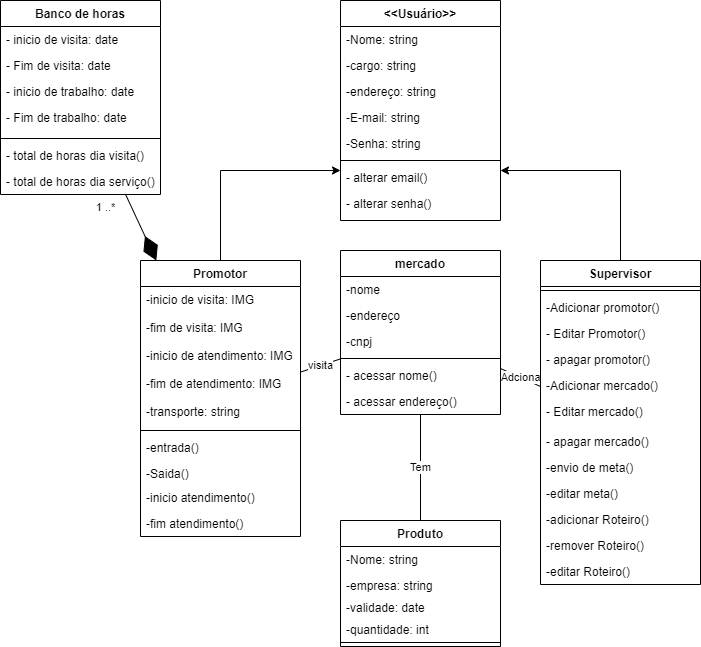

The diagram above was exported from draw.io. Its source (the exported page's mxGraphModel, read from the mxfile embedded in the PNG):
<mxGraphModel dx="1022" dy="460" grid="1" gridSize="10" guides="1" tooltips="1" connect="1" arrows="1" fold="1" page="1" pageScale="1" pageWidth="827" pageHeight="1169" math="0" shadow="0">
  <root>
    <mxCell id="0" />
    <mxCell id="1" parent="0" />
    <mxCell id="1mEYb_6EsdRXf0pPJ2ke-2" value="&lt;&lt;Usuário&gt;&gt;" style="swimlane;fontStyle=1;align=center;verticalAlign=top;childLayout=stackLayout;horizontal=1;startSize=26;horizontalStack=0;resizeParent=1;resizeParentMax=0;resizeLast=0;collapsible=1;marginBottom=0;" parent="1" vertex="1">
      <mxGeometry x="350" y="240" width="160" height="220" as="geometry" />
    </mxCell>
    <mxCell id="1mEYb_6EsdRXf0pPJ2ke-23" value="-Nome: string" style="text;strokeColor=none;fillColor=none;align=left;verticalAlign=top;spacingLeft=4;spacingRight=4;overflow=hidden;rotatable=0;points=[[0,0.5],[1,0.5]];portConstraint=eastwest;" parent="1mEYb_6EsdRXf0pPJ2ke-2" vertex="1">
      <mxGeometry y="26" width="160" height="26" as="geometry" />
    </mxCell>
    <mxCell id="bSp9TecQaxDtSmyv3uQ8-2" value="-cargo: string" style="text;strokeColor=none;fillColor=none;align=left;verticalAlign=top;spacingLeft=4;spacingRight=4;overflow=hidden;rotatable=0;points=[[0,0.5],[1,0.5]];portConstraint=eastwest;" parent="1mEYb_6EsdRXf0pPJ2ke-2" vertex="1">
      <mxGeometry y="52" width="160" height="26" as="geometry" />
    </mxCell>
    <mxCell id="LciIboks5ThXPLt7vz8a-1" value="-endereço: string" style="text;strokeColor=none;fillColor=none;align=left;verticalAlign=top;spacingLeft=4;spacingRight=4;overflow=hidden;rotatable=0;points=[[0,0.5],[1,0.5]];portConstraint=eastwest;" parent="1mEYb_6EsdRXf0pPJ2ke-2" vertex="1">
      <mxGeometry y="78" width="160" height="26" as="geometry" />
    </mxCell>
    <mxCell id="1mEYb_6EsdRXf0pPJ2ke-3" value="-E-mail: string" style="text;strokeColor=none;fillColor=none;align=left;verticalAlign=top;spacingLeft=4;spacingRight=4;overflow=hidden;rotatable=0;points=[[0,0.5],[1,0.5]];portConstraint=eastwest;" parent="1mEYb_6EsdRXf0pPJ2ke-2" vertex="1">
      <mxGeometry y="104" width="160" height="26" as="geometry" />
    </mxCell>
    <mxCell id="1mEYb_6EsdRXf0pPJ2ke-18" value="-Senha: string" style="text;strokeColor=none;fillColor=none;align=left;verticalAlign=top;spacingLeft=4;spacingRight=4;overflow=hidden;rotatable=0;points=[[0,0.5],[1,0.5]];portConstraint=eastwest;" parent="1mEYb_6EsdRXf0pPJ2ke-2" vertex="1">
      <mxGeometry y="130" width="160" height="26" as="geometry" />
    </mxCell>
    <mxCell id="1mEYb_6EsdRXf0pPJ2ke-4" value="" style="line;strokeWidth=1;fillColor=none;align=left;verticalAlign=middle;spacingTop=-1;spacingLeft=3;spacingRight=3;rotatable=0;labelPosition=right;points=[];portConstraint=eastwest;strokeColor=inherit;" parent="1mEYb_6EsdRXf0pPJ2ke-2" vertex="1">
      <mxGeometry y="156" width="160" height="8" as="geometry" />
    </mxCell>
    <mxCell id="1mEYb_6EsdRXf0pPJ2ke-5" value="- alterar email()" style="text;strokeColor=none;fillColor=none;align=left;verticalAlign=top;spacingLeft=4;spacingRight=4;overflow=hidden;rotatable=0;points=[[0,0.5],[1,0.5]];portConstraint=eastwest;" parent="1mEYb_6EsdRXf0pPJ2ke-2" vertex="1">
      <mxGeometry y="164" width="160" height="26" as="geometry" />
    </mxCell>
    <mxCell id="CqLLc7wiGRLUSbpc9KBI-6" value="- alterar senha()" style="text;strokeColor=none;fillColor=none;align=left;verticalAlign=top;spacingLeft=4;spacingRight=4;overflow=hidden;rotatable=0;points=[[0,0.5],[1,0.5]];portConstraint=eastwest;" parent="1mEYb_6EsdRXf0pPJ2ke-2" vertex="1">
      <mxGeometry y="190" width="160" height="30" as="geometry" />
    </mxCell>
    <mxCell id="1mEYb_6EsdRXf0pPJ2ke-21" style="edgeStyle=orthogonalEdgeStyle;rounded=0;orthogonalLoop=1;jettySize=auto;html=1;" parent="1" source="1mEYb_6EsdRXf0pPJ2ke-6" target="1mEYb_6EsdRXf0pPJ2ke-2" edge="1">
      <mxGeometry relative="1" as="geometry">
        <Array as="points">
          <mxPoint x="230" y="410" />
          <mxPoint x="350" y="410" />
        </Array>
      </mxGeometry>
    </mxCell>
    <mxCell id="1mEYb_6EsdRXf0pPJ2ke-6" value="Promotor" style="swimlane;fontStyle=1;align=center;verticalAlign=top;childLayout=stackLayout;horizontal=1;startSize=26;horizontalStack=0;resizeParent=1;resizeParentMax=0;resizeLast=0;collapsible=1;marginBottom=0;" parent="1" vertex="1">
      <mxGeometry x="150" y="500" width="160" height="276" as="geometry" />
    </mxCell>
    <mxCell id="E90zaqGMp9uIQvnqft-X-12" value="-inicio de visita: IMG" style="text;strokeColor=none;fillColor=none;align=left;verticalAlign=top;spacingLeft=4;spacingRight=4;overflow=hidden;rotatable=0;points=[[0,0.5],[1,0.5]];portConstraint=eastwest;" parent="1mEYb_6EsdRXf0pPJ2ke-6" vertex="1">
      <mxGeometry y="26" width="160" height="28" as="geometry" />
    </mxCell>
    <mxCell id="E90zaqGMp9uIQvnqft-X-15" value="-fim de visita: IMG" style="text;strokeColor=none;fillColor=none;align=left;verticalAlign=top;spacingLeft=4;spacingRight=4;overflow=hidden;rotatable=0;points=[[0,0.5],[1,0.5]];portConstraint=eastwest;" parent="1mEYb_6EsdRXf0pPJ2ke-6" vertex="1">
      <mxGeometry y="54" width="160" height="28" as="geometry" />
    </mxCell>
    <mxCell id="E90zaqGMp9uIQvnqft-X-17" value="-inicio de atendimento: IMG" style="text;strokeColor=none;fillColor=none;align=left;verticalAlign=top;spacingLeft=4;spacingRight=4;overflow=hidden;rotatable=0;points=[[0,0.5],[1,0.5]];portConstraint=eastwest;" parent="1mEYb_6EsdRXf0pPJ2ke-6" vertex="1">
      <mxGeometry y="82" width="160" height="28" as="geometry" />
    </mxCell>
    <mxCell id="E90zaqGMp9uIQvnqft-X-16" value="-fim de atendimento: IMG" style="text;strokeColor=none;fillColor=none;align=left;verticalAlign=top;spacingLeft=4;spacingRight=4;overflow=hidden;rotatable=0;points=[[0,0.5],[1,0.5]];portConstraint=eastwest;" parent="1mEYb_6EsdRXf0pPJ2ke-6" vertex="1">
      <mxGeometry y="110" width="160" height="28" as="geometry" />
    </mxCell>
    <mxCell id="bSp9TecQaxDtSmyv3uQ8-1" value="-transporte: string" style="text;strokeColor=none;fillColor=none;align=left;verticalAlign=top;spacingLeft=4;spacingRight=4;overflow=hidden;rotatable=0;points=[[0,0.5],[1,0.5]];portConstraint=eastwest;" parent="1mEYb_6EsdRXf0pPJ2ke-6" vertex="1">
      <mxGeometry y="138" width="160" height="28" as="geometry" />
    </mxCell>
    <mxCell id="1mEYb_6EsdRXf0pPJ2ke-8" value="" style="line;strokeWidth=1;fillColor=none;align=left;verticalAlign=middle;spacingTop=-1;spacingLeft=3;spacingRight=3;rotatable=0;labelPosition=right;points=[];portConstraint=eastwest;strokeColor=inherit;" parent="1mEYb_6EsdRXf0pPJ2ke-6" vertex="1">
      <mxGeometry y="166" width="160" height="8" as="geometry" />
    </mxCell>
    <mxCell id="CqLLc7wiGRLUSbpc9KBI-2" value="-entrada()" style="text;strokeColor=none;fillColor=none;align=left;verticalAlign=top;spacingLeft=4;spacingRight=4;overflow=hidden;rotatable=0;points=[[0,0.5],[1,0.5]];portConstraint=eastwest;" parent="1mEYb_6EsdRXf0pPJ2ke-6" vertex="1">
      <mxGeometry y="174" width="160" height="26" as="geometry" />
    </mxCell>
    <mxCell id="1mEYb_6EsdRXf0pPJ2ke-9" value="-Saida()" style="text;strokeColor=none;fillColor=none;align=left;verticalAlign=top;spacingLeft=4;spacingRight=4;overflow=hidden;rotatable=0;points=[[0,0.5],[1,0.5]];portConstraint=eastwest;" parent="1mEYb_6EsdRXf0pPJ2ke-6" vertex="1">
      <mxGeometry y="200" width="160" height="24" as="geometry" />
    </mxCell>
    <mxCell id="E90zaqGMp9uIQvnqft-X-14" value="-inicio atendimento()" style="text;strokeColor=none;fillColor=none;align=left;verticalAlign=top;spacingLeft=4;spacingRight=4;overflow=hidden;rotatable=0;points=[[0,0.5],[1,0.5]];portConstraint=eastwest;" parent="1mEYb_6EsdRXf0pPJ2ke-6" vertex="1">
      <mxGeometry y="224" width="160" height="26" as="geometry" />
    </mxCell>
    <mxCell id="CqLLc7wiGRLUSbpc9KBI-7" value="-fim atendimento()" style="text;strokeColor=none;fillColor=none;align=left;verticalAlign=top;spacingLeft=4;spacingRight=4;overflow=hidden;rotatable=0;points=[[0,0.5],[1,0.5]];portConstraint=eastwest;" parent="1mEYb_6EsdRXf0pPJ2ke-6" vertex="1">
      <mxGeometry y="250" width="160" height="26" as="geometry" />
    </mxCell>
    <mxCell id="1mEYb_6EsdRXf0pPJ2ke-22" style="edgeStyle=orthogonalEdgeStyle;rounded=0;orthogonalLoop=1;jettySize=auto;html=1;" parent="1" source="1mEYb_6EsdRXf0pPJ2ke-14" target="1mEYb_6EsdRXf0pPJ2ke-2" edge="1">
      <mxGeometry relative="1" as="geometry">
        <Array as="points">
          <mxPoint x="630" y="410" />
          <mxPoint x="510" y="410" />
        </Array>
      </mxGeometry>
    </mxCell>
    <mxCell id="1mEYb_6EsdRXf0pPJ2ke-14" value="Supervisor" style="swimlane;fontStyle=1;align=center;verticalAlign=top;childLayout=stackLayout;horizontal=1;startSize=26;horizontalStack=0;resizeParent=1;resizeParentMax=0;resizeLast=0;collapsible=1;marginBottom=0;" parent="1" vertex="1">
      <mxGeometry x="550" y="500" width="160" height="324" as="geometry" />
    </mxCell>
    <mxCell id="1mEYb_6EsdRXf0pPJ2ke-16" value="" style="line;strokeWidth=1;fillColor=none;align=left;verticalAlign=middle;spacingTop=-1;spacingLeft=3;spacingRight=3;rotatable=0;labelPosition=right;points=[];portConstraint=eastwest;strokeColor=inherit;" parent="1mEYb_6EsdRXf0pPJ2ke-14" vertex="1">
      <mxGeometry y="26" width="160" height="8" as="geometry" />
    </mxCell>
    <mxCell id="CqLLc7wiGRLUSbpc9KBI-8" value="-Adicionar promotor()" style="text;strokeColor=none;fillColor=none;align=left;verticalAlign=top;spacingLeft=4;spacingRight=4;overflow=hidden;rotatable=0;points=[[0,0.5],[1,0.5]];portConstraint=eastwest;" parent="1mEYb_6EsdRXf0pPJ2ke-14" vertex="1">
      <mxGeometry y="34" width="160" height="26" as="geometry" />
    </mxCell>
    <mxCell id="CqLLc7wiGRLUSbpc9KBI-9" value="- Editar Promotor()" style="text;strokeColor=none;fillColor=none;align=left;verticalAlign=top;spacingLeft=4;spacingRight=4;overflow=hidden;rotatable=0;points=[[0,0.5],[1,0.5]];portConstraint=eastwest;" parent="1mEYb_6EsdRXf0pPJ2ke-14" vertex="1">
      <mxGeometry y="60" width="160" height="26" as="geometry" />
    </mxCell>
    <mxCell id="1mEYb_6EsdRXf0pPJ2ke-17" value="- apagar promotor()" style="text;strokeColor=none;fillColor=none;align=left;verticalAlign=top;spacingLeft=4;spacingRight=4;overflow=hidden;rotatable=0;points=[[0,0.5],[1,0.5]];portConstraint=eastwest;" parent="1mEYb_6EsdRXf0pPJ2ke-14" vertex="1">
      <mxGeometry y="86" width="160" height="26" as="geometry" />
    </mxCell>
    <mxCell id="E90zaqGMp9uIQvnqft-X-21" value="-Adicionar mercado()" style="text;strokeColor=none;fillColor=none;align=left;verticalAlign=top;spacingLeft=4;spacingRight=4;overflow=hidden;rotatable=0;points=[[0,0.5],[1,0.5]];portConstraint=eastwest;" parent="1mEYb_6EsdRXf0pPJ2ke-14" vertex="1">
      <mxGeometry y="112" width="160" height="26" as="geometry" />
    </mxCell>
    <mxCell id="E90zaqGMp9uIQvnqft-X-22" value="- Editar mercado()" style="text;strokeColor=none;fillColor=none;align=left;verticalAlign=top;spacingLeft=4;spacingRight=4;overflow=hidden;rotatable=0;points=[[0,0.5],[1,0.5]];portConstraint=eastwest;" parent="1mEYb_6EsdRXf0pPJ2ke-14" vertex="1">
      <mxGeometry y="138" width="160" height="30" as="geometry" />
    </mxCell>
    <mxCell id="E90zaqGMp9uIQvnqft-X-23" value="- apagar mercado()" style="text;strokeColor=none;fillColor=none;align=left;verticalAlign=top;spacingLeft=4;spacingRight=4;overflow=hidden;rotatable=0;points=[[0,0.5],[1,0.5]];portConstraint=eastwest;" parent="1mEYb_6EsdRXf0pPJ2ke-14" vertex="1">
      <mxGeometry y="168" width="160" height="26" as="geometry" />
    </mxCell>
    <mxCell id="E90zaqGMp9uIQvnqft-X-25" value="-envio de meta()" style="text;strokeColor=none;fillColor=none;align=left;verticalAlign=top;spacingLeft=4;spacingRight=4;overflow=hidden;rotatable=0;points=[[0,0.5],[1,0.5]];portConstraint=eastwest;" parent="1mEYb_6EsdRXf0pPJ2ke-14" vertex="1">
      <mxGeometry y="194" width="160" height="26" as="geometry" />
    </mxCell>
    <mxCell id="E90zaqGMp9uIQvnqft-X-27" value="-editar meta()" style="text;strokeColor=none;fillColor=none;align=left;verticalAlign=top;spacingLeft=4;spacingRight=4;overflow=hidden;rotatable=0;points=[[0,0.5],[1,0.5]];portConstraint=eastwest;" parent="1mEYb_6EsdRXf0pPJ2ke-14" vertex="1">
      <mxGeometry y="220" width="160" height="26" as="geometry" />
    </mxCell>
    <mxCell id="YcQp_PSBKIcWSgDovPqL-1" value="-adicionar Roteiro()" style="text;strokeColor=none;fillColor=none;align=left;verticalAlign=top;spacingLeft=4;spacingRight=4;overflow=hidden;rotatable=0;points=[[0,0.5],[1,0.5]];portConstraint=eastwest;" parent="1mEYb_6EsdRXf0pPJ2ke-14" vertex="1">
      <mxGeometry y="246" width="160" height="26" as="geometry" />
    </mxCell>
    <mxCell id="YcQp_PSBKIcWSgDovPqL-2" value="-remover Roteiro()" style="text;strokeColor=none;fillColor=none;align=left;verticalAlign=top;spacingLeft=4;spacingRight=4;overflow=hidden;rotatable=0;points=[[0,0.5],[1,0.5]];portConstraint=eastwest;" parent="1mEYb_6EsdRXf0pPJ2ke-14" vertex="1">
      <mxGeometry y="272" width="160" height="26" as="geometry" />
    </mxCell>
    <mxCell id="YcQp_PSBKIcWSgDovPqL-3" value="-editar Roteiro()" style="text;strokeColor=none;fillColor=none;align=left;verticalAlign=top;spacingLeft=4;spacingRight=4;overflow=hidden;rotatable=0;points=[[0,0.5],[1,0.5]];portConstraint=eastwest;" parent="1mEYb_6EsdRXf0pPJ2ke-14" vertex="1">
      <mxGeometry y="298" width="160" height="26" as="geometry" />
    </mxCell>
    <mxCell id="0S2Q0mI9KxyTpFV2hVLU-5" value="Produto" style="swimlane;fontStyle=1;align=center;verticalAlign=top;childLayout=stackLayout;horizontal=1;startSize=26;horizontalStack=0;resizeParent=1;resizeParentMax=0;resizeLast=0;collapsible=1;marginBottom=0;" parent="1" vertex="1">
      <mxGeometry x="350" y="760" width="160" height="126" as="geometry" />
    </mxCell>
    <mxCell id="0S2Q0mI9KxyTpFV2hVLU-6" value="-Nome: string" style="text;strokeColor=none;fillColor=none;align=left;verticalAlign=top;spacingLeft=4;spacingRight=4;overflow=hidden;rotatable=0;points=[[0,0.5],[1,0.5]];portConstraint=eastwest;" parent="0S2Q0mI9KxyTpFV2hVLU-5" vertex="1">
      <mxGeometry y="26" width="160" height="26" as="geometry" />
    </mxCell>
    <mxCell id="E90zaqGMp9uIQvnqft-X-1" value="-empresa: string" style="text;strokeColor=none;fillColor=none;align=left;verticalAlign=top;spacingLeft=4;spacingRight=4;overflow=hidden;rotatable=0;points=[[0,0.5],[1,0.5]];portConstraint=eastwest;" parent="0S2Q0mI9KxyTpFV2hVLU-5" vertex="1">
      <mxGeometry y="52" width="160" height="22" as="geometry" />
    </mxCell>
    <mxCell id="E90zaqGMp9uIQvnqft-X-3" value="-validade: date" style="text;strokeColor=none;fillColor=none;align=left;verticalAlign=top;spacingLeft=4;spacingRight=4;overflow=hidden;rotatable=0;points=[[0,0.5],[1,0.5]];portConstraint=eastwest;" parent="0S2Q0mI9KxyTpFV2hVLU-5" vertex="1">
      <mxGeometry y="74" width="160" height="22" as="geometry" />
    </mxCell>
    <mxCell id="E90zaqGMp9uIQvnqft-X-2" value="-quantidade: int" style="text;strokeColor=none;fillColor=none;align=left;verticalAlign=top;spacingLeft=4;spacingRight=4;overflow=hidden;rotatable=0;points=[[0,0.5],[1,0.5]];portConstraint=eastwest;" parent="0S2Q0mI9KxyTpFV2hVLU-5" vertex="1">
      <mxGeometry y="96" width="160" height="22" as="geometry" />
    </mxCell>
    <mxCell id="0S2Q0mI9KxyTpFV2hVLU-7" value="" style="line;strokeWidth=1;fillColor=none;align=left;verticalAlign=middle;spacingTop=-1;spacingLeft=3;spacingRight=3;rotatable=0;labelPosition=right;points=[];portConstraint=eastwest;strokeColor=inherit;" parent="0S2Q0mI9KxyTpFV2hVLU-5" vertex="1">
      <mxGeometry y="118" width="160" height="8" as="geometry" />
    </mxCell>
    <mxCell id="E90zaqGMp9uIQvnqft-X-4" value="mercado" style="swimlane;fontStyle=1;align=center;verticalAlign=top;childLayout=stackLayout;horizontal=1;startSize=26;horizontalStack=0;resizeParent=1;resizeParentMax=0;resizeLast=0;collapsible=1;marginBottom=0;" parent="1" vertex="1">
      <mxGeometry x="350" y="490" width="160" height="164" as="geometry" />
    </mxCell>
    <mxCell id="E90zaqGMp9uIQvnqft-X-9" value="-nome&#10;" style="text;strokeColor=none;fillColor=none;align=left;verticalAlign=top;spacingLeft=4;spacingRight=4;overflow=hidden;rotatable=0;points=[[0,0.5],[1,0.5]];portConstraint=eastwest;" parent="E90zaqGMp9uIQvnqft-X-4" vertex="1">
      <mxGeometry y="26" width="160" height="26" as="geometry" />
    </mxCell>
    <mxCell id="E90zaqGMp9uIQvnqft-X-8" value="-endereço" style="text;strokeColor=none;fillColor=none;align=left;verticalAlign=top;spacingLeft=4;spacingRight=4;overflow=hidden;rotatable=0;points=[[0,0.5],[1,0.5]];portConstraint=eastwest;" parent="E90zaqGMp9uIQvnqft-X-4" vertex="1">
      <mxGeometry y="52" width="160" height="26" as="geometry" />
    </mxCell>
    <mxCell id="E90zaqGMp9uIQvnqft-X-10" value="-cnpj" style="text;strokeColor=none;fillColor=none;align=left;verticalAlign=top;spacingLeft=4;spacingRight=4;overflow=hidden;rotatable=0;points=[[0,0.5],[1,0.5]];portConstraint=eastwest;" parent="E90zaqGMp9uIQvnqft-X-4" vertex="1">
      <mxGeometry y="78" width="160" height="26" as="geometry" />
    </mxCell>
    <mxCell id="E90zaqGMp9uIQvnqft-X-6" value="" style="line;strokeWidth=1;fillColor=none;align=left;verticalAlign=middle;spacingTop=-1;spacingLeft=3;spacingRight=3;rotatable=0;labelPosition=right;points=[];portConstraint=eastwest;strokeColor=inherit;" parent="E90zaqGMp9uIQvnqft-X-4" vertex="1">
      <mxGeometry y="104" width="160" height="8" as="geometry" />
    </mxCell>
    <mxCell id="E90zaqGMp9uIQvnqft-X-24" value="- acessar nome()" style="text;strokeColor=none;fillColor=none;align=left;verticalAlign=top;spacingLeft=4;spacingRight=4;overflow=hidden;rotatable=0;points=[[0,0.5],[1,0.5]];portConstraint=eastwest;" parent="E90zaqGMp9uIQvnqft-X-4" vertex="1">
      <mxGeometry y="112" width="160" height="26" as="geometry" />
    </mxCell>
    <mxCell id="E90zaqGMp9uIQvnqft-X-7" value="- acessar endereço()" style="text;strokeColor=none;fillColor=none;align=left;verticalAlign=top;spacingLeft=4;spacingRight=4;overflow=hidden;rotatable=0;points=[[0,0.5],[1,0.5]];portConstraint=eastwest;" parent="E90zaqGMp9uIQvnqft-X-4" vertex="1">
      <mxGeometry y="138" width="160" height="26" as="geometry" />
    </mxCell>
    <mxCell id="kBMTSvwk6dbTteUTdBIH-3" value="Tem" style="endArrow=none;html=1;rounded=0;" parent="1" source="0S2Q0mI9KxyTpFV2hVLU-5" target="E90zaqGMp9uIQvnqft-X-4" edge="1">
      <mxGeometry width="50" height="50" relative="1" as="geometry">
        <mxPoint x="220" y="1120" as="sourcePoint" />
        <mxPoint x="270" y="1070" as="targetPoint" />
      </mxGeometry>
    </mxCell>
    <mxCell id="kBMTSvwk6dbTteUTdBIH-4" value="visita" style="endArrow=none;html=1;rounded=0;" parent="1" source="E90zaqGMp9uIQvnqft-X-4" target="1mEYb_6EsdRXf0pPJ2ke-6" edge="1">
      <mxGeometry width="50" height="50" relative="1" as="geometry">
        <mxPoint x="180" y="730" as="sourcePoint" />
        <mxPoint x="230" y="680" as="targetPoint" />
      </mxGeometry>
    </mxCell>
    <mxCell id="kBMTSvwk6dbTteUTdBIH-5" value="Adciona" style="endArrow=none;html=1;rounded=0;" parent="1" source="E90zaqGMp9uIQvnqft-X-4" target="1mEYb_6EsdRXf0pPJ2ke-14" edge="1">
      <mxGeometry width="50" height="50" relative="1" as="geometry">
        <mxPoint x="610" y="570" as="sourcePoint" />
        <mxPoint x="660" y="520" as="targetPoint" />
      </mxGeometry>
    </mxCell>
    <mxCell id="kBMTSvwk6dbTteUTdBIH-6" value="Banco de horas" style="swimlane;fontStyle=1;align=center;verticalAlign=top;childLayout=stackLayout;horizontal=1;startSize=26;horizontalStack=0;resizeParent=1;resizeParentMax=0;resizeLast=0;collapsible=1;marginBottom=0;" parent="1" vertex="1">
      <mxGeometry x="10" y="240" width="160" height="194" as="geometry" />
    </mxCell>
    <mxCell id="kBMTSvwk6dbTteUTdBIH-7" value="- inicio de visita: date" style="text;strokeColor=none;fillColor=none;align=left;verticalAlign=top;spacingLeft=4;spacingRight=4;overflow=hidden;rotatable=0;points=[[0,0.5],[1,0.5]];portConstraint=eastwest;" parent="kBMTSvwk6dbTteUTdBIH-6" vertex="1">
      <mxGeometry y="26" width="160" height="26" as="geometry" />
    </mxCell>
    <mxCell id="kBMTSvwk6dbTteUTdBIH-10" value="- Fim de visita: date" style="text;strokeColor=none;fillColor=none;align=left;verticalAlign=top;spacingLeft=4;spacingRight=4;overflow=hidden;rotatable=0;points=[[0,0.5],[1,0.5]];portConstraint=eastwest;" parent="kBMTSvwk6dbTteUTdBIH-6" vertex="1">
      <mxGeometry y="52" width="160" height="26" as="geometry" />
    </mxCell>
    <mxCell id="kBMTSvwk6dbTteUTdBIH-11" value="- inicio de trabalho: date" style="text;strokeColor=none;fillColor=none;align=left;verticalAlign=top;spacingLeft=4;spacingRight=4;overflow=hidden;rotatable=0;points=[[0,0.5],[1,0.5]];portConstraint=eastwest;" parent="kBMTSvwk6dbTteUTdBIH-6" vertex="1">
      <mxGeometry y="78" width="160" height="26" as="geometry" />
    </mxCell>
    <mxCell id="kBMTSvwk6dbTteUTdBIH-12" value="- Fim de trabalho: date" style="text;strokeColor=none;fillColor=none;align=left;verticalAlign=top;spacingLeft=4;spacingRight=4;overflow=hidden;rotatable=0;points=[[0,0.5],[1,0.5]];portConstraint=eastwest;" parent="kBMTSvwk6dbTteUTdBIH-6" vertex="1">
      <mxGeometry y="104" width="160" height="30" as="geometry" />
    </mxCell>
    <mxCell id="kBMTSvwk6dbTteUTdBIH-8" value="" style="line;strokeWidth=1;fillColor=none;align=left;verticalAlign=middle;spacingTop=-1;spacingLeft=3;spacingRight=3;rotatable=0;labelPosition=right;points=[];portConstraint=eastwest;strokeColor=inherit;" parent="kBMTSvwk6dbTteUTdBIH-6" vertex="1">
      <mxGeometry y="134" width="160" height="8" as="geometry" />
    </mxCell>
    <mxCell id="kBMTSvwk6dbTteUTdBIH-16" value="- total de horas dia visita()" style="text;strokeColor=none;fillColor=none;align=left;verticalAlign=top;spacingLeft=4;spacingRight=4;overflow=hidden;rotatable=0;points=[[0,0.5],[1,0.5]];portConstraint=eastwest;" parent="kBMTSvwk6dbTteUTdBIH-6" vertex="1">
      <mxGeometry y="142" width="160" height="26" as="geometry" />
    </mxCell>
    <mxCell id="kBMTSvwk6dbTteUTdBIH-9" value="- total de horas dia serviço()" style="text;strokeColor=none;fillColor=none;align=left;verticalAlign=top;spacingLeft=4;spacingRight=4;overflow=hidden;rotatable=0;points=[[0,0.5],[1,0.5]];portConstraint=eastwest;" parent="kBMTSvwk6dbTteUTdBIH-6" vertex="1">
      <mxGeometry y="168" width="160" height="26" as="geometry" />
    </mxCell>
    <mxCell id="kBMTSvwk6dbTteUTdBIH-14" value="" style="endArrow=diamondThin;endFill=1;endSize=24;html=1;rounded=0;" parent="1" source="kBMTSvwk6dbTteUTdBIH-6" target="1mEYb_6EsdRXf0pPJ2ke-6" edge="1">
      <mxGeometry width="160" relative="1" as="geometry">
        <mxPoint x="-30" y="690" as="sourcePoint" />
        <mxPoint x="130" y="690" as="targetPoint" />
      </mxGeometry>
    </mxCell>
    <mxCell id="kBMTSvwk6dbTteUTdBIH-15" value="1 ..*" style="edgeLabel;html=1;align=center;verticalAlign=middle;resizable=0;points=[];" parent="kBMTSvwk6dbTteUTdBIH-14" vertex="1" connectable="0">
      <mxGeometry x="-0.325" y="3" relative="1" as="geometry">
        <mxPoint x="-34" y="-9" as="offset" />
      </mxGeometry>
    </mxCell>
  </root>
</mxGraphModel>